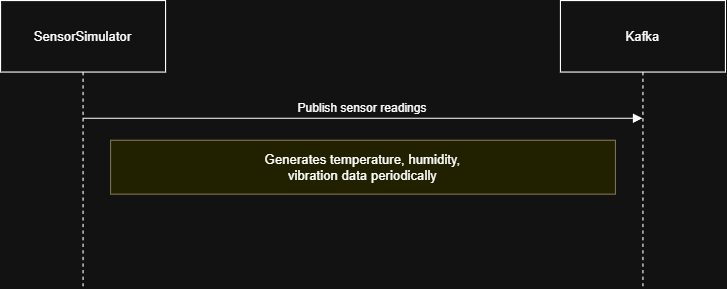

The diagram above was exported from draw.io. Its source (the exported page's mxGraphModel, read from the mxfile embedded in the PNG):
<mxGraphModel dx="715" dy="410" grid="1" gridSize="10" guides="1" tooltips="1" connect="1" arrows="1" fold="1" page="1" pageScale="1" pageWidth="850" pageHeight="1100" math="0" shadow="0">
  <root>
    <object label="" id="0">
      <mxCell />
    </object>
    <mxCell id="1" parent="0" />
    <mxCell id="eQBjmS3dsn0O5zJLR2Jw-160" parent="1" style="shape=umlLifeline;perimeter=lifelinePerimeter;whiteSpace=wrap;container=1;dropTarget=0;collapsible=0;recursiveResize=0;outlineConnect=0;portConstraint=eastwest;newEdgeStyle={&quot;edgeStyle&quot;:&quot;elbowEdgeStyle&quot;,&quot;elbow&quot;:&quot;vertical&quot;,&quot;curved&quot;:0,&quot;rounded&quot;:0};size=65;" value="SensorSimulator" vertex="1">
      <mxGeometry height="261" width="150" x="20" y="400" as="geometry" />
    </mxCell>
    <mxCell id="eQBjmS3dsn0O5zJLR2Jw-161" parent="1" style="shape=umlLifeline;perimeter=lifelinePerimeter;whiteSpace=wrap;container=1;dropTarget=0;collapsible=0;recursiveResize=0;outlineConnect=0;portConstraint=eastwest;newEdgeStyle={&quot;edgeStyle&quot;:&quot;elbowEdgeStyle&quot;,&quot;elbow&quot;:&quot;vertical&quot;,&quot;curved&quot;:0,&quot;rounded&quot;:0};size=65;" value="Kafka" vertex="1">
      <mxGeometry height="261" width="150" x="529" y="400" as="geometry" />
    </mxCell>
    <mxCell id="eQBjmS3dsn0O5zJLR2Jw-162" edge="1" parent="1" source="eQBjmS3dsn0O5zJLR2Jw-160" style="verticalAlign=bottom;edgeStyle=elbowEdgeStyle;elbow=vertical;curved=0;rounded=0;endArrow=block;" target="eQBjmS3dsn0O5zJLR2Jw-161" value="Publish sensor readings">
      <mxGeometry relative="1" as="geometry">
        <Array as="points">
          <mxPoint x="358" y="507" />
        </Array>
      </mxGeometry>
    </mxCell>
    <mxCell id="eQBjmS3dsn0O5zJLR2Jw-163" parent="1" style="fillColor=#ffff88;strokeColor=#9E916F;" value="Generates temperature, humidity,&#10; vibration data periodically" vertex="1">
      <mxGeometry height="49" width="459" x="120" y="527" as="geometry" />
    </mxCell>
  </root>
</mxGraphModel>